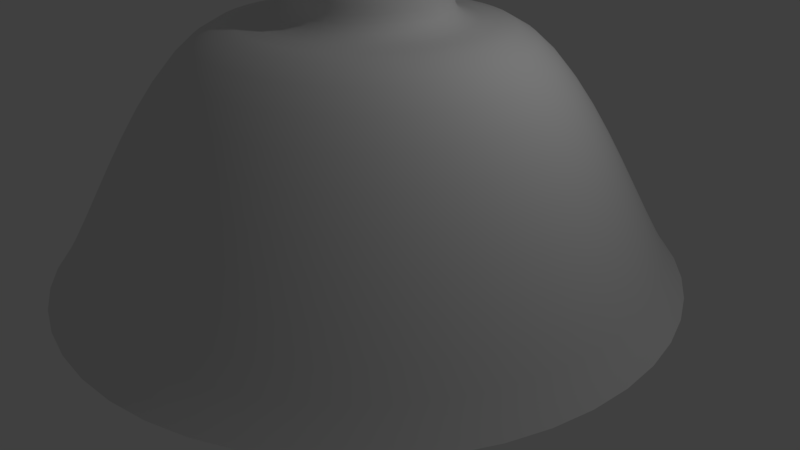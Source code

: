 # Source: 5.103.blend  (saved by Blender 2.79.0; exported with 4.5.12 LTS)
import bpy
from mathutils import Matrix  # noqa: F401  (used for matrix-valued properties, if any)

bpy.ops.wm.read_factory_settings(use_empty=True)
scene = bpy.context.scene
scene.name = 'Scene'

# ---- collections
col_collection_1 = bpy.data.collections.new('Collection 1'); scene.collection.children.link(col_collection_1)

# ---- world
world_world = bpy.data.worlds.new('World'); scene.world = world_world
world_world.color = (0.05088, 0.05088, 0.05088)
world_world.use_sun_shadow = False
world_world.sun_shadow_jitter_overblur = 0.0
world_world.cycles.sampling_method = 'MANUAL'

# ---- cameras
cam_camera = bpy.data.cameras.new('Camera')
cam_camera.clip_end = 100.0
cam_camera.lens = 35.0
cam_camera.sensor_width = 32.0
cam_camera.sensor_height = 18.0
cam_camera.ortho_scale = 7.314
cam_camera.dof.focus_distance = 0.0
cam_camera.dof.aperture_fstop = 128.0

# ---- lights
light_lamp = bpy.data.lights.new('Lamp', 'POINT')
light_lamp.transmission_factor = 0.0
light_lamp.cutoff_distance = 30.0
light_lamp.energy = 100.0
light_lamp.shadow_buffer_clip_start = 1.001
light_lamp.shadow_soft_size = 0.1
light_lamp.shadow_maximum_resolution = 0.006
light_lamp.use_absolute_resolution = True

# ---- curves / text
cu_beziercurve = bpy.data.curves.new('BezierCurve', 'CURVE')
cu_beziercurve.dimensions = '3D'
_sp = cu_beziercurve.splines.new('BEZIER'); _sp.bezier_points.add(2)
_sp.bezier_points.foreach_set('co', [-2.887, 0.0, 0.0, -0.4891, 3.033, -0.3058, 0.476, 3.733, -0.2292])
_sp.bezier_points.foreach_set('handle_left', [-3.387, -0.5, 0.0, -1.489, 3.033, -0.3058, -0.524, 3.733, -0.2292])
_sp.bezier_points.foreach_set('handle_right', [-2.387, 0.5, 0.0, 0.5109, 3.033, -0.3058, 1.476, 3.733, -0.2292])
for _p, _l, _r in zip(_sp.bezier_points, ['ALIGNED', 'ALIGNED', 'ALIGNED'], ['ALIGNED', 'ALIGNED', 'ALIGNED']): _p.handle_left_type = _l; _p.handle_right_type = _r
_sp.order_u = 0
_sp.order_v = 0
cu_beziercurve.use_path = True
cu_beziercurve.use_path_clamp = True
cu_beziercurve.bevel_resolution = 0
cu_beziercurve.fill_mode = 'HALF'
cu_beziercircle = bpy.data.curves.new('BezierCircle', 'CURVE')
cu_beziercircle.dimensions = '3D'
_sp = cu_beziercircle.splines.new('BEZIER'); _sp.bezier_points.add(3)
_sp.bezier_points.foreach_set('co', [-1.0, 0.0, 0.0, 0.0, 1.0, 0.0, 1.0, 0.0, 0.0, 0.0, -1.0, 0.0])
_sp.bezier_points.foreach_set('handle_left', [-1.0, -0.5521, 0.0, -0.5521, 1.0, 0.0, 1.0, 0.5521, 0.0, 0.5521, -1.0, 0.0])
_sp.bezier_points.foreach_set('handle_right', [-1.0, 0.5521, 0.0, 0.5521, 1.0, 0.0, 1.0, -0.5521, 0.0, -0.5521, -1.0, 0.0])
for _p, _l, _r in zip(_sp.bezier_points, ['AUTO', 'AUTO', 'AUTO', 'AUTO'], ['AUTO', 'AUTO', 'AUTO', 'AUTO']): _p.handle_left_type = _l; _p.handle_right_type = _r
_sp.order_u = 0
_sp.order_v = 0
_sp.use_cyclic_u = True
cu_beziercircle.use_path = True
cu_beziercircle.use_path_clamp = True
cu_beziercircle.bevel_mode = 'OBJECT'
cu_beziercircle.bevel_resolution = 0
cu_beziercircle.fill_mode = 'HALF'

# ---- objects
ob_outline = bpy.data.objects.new('Outline', cu_beziercurve)
ob_path = bpy.data.objects.new('Path', cu_beziercircle)
ob_lamp = bpy.data.objects.new('Lamp', light_lamp)
ob_camera = bpy.data.objects.new('Camera', cam_camera)

# ---- transforms, parenting, visibility, modifiers, constraints
ob_outline.location = (-5.062, 0.0, 0.0)
ob_outline.rotation_euler = (1.571, -0.0, 0.0)
ob_outline.lineart.crease_threshold = 0.0
ob_path.location = (0.0, 0.0, 0.0)
ob_path.lineart.crease_threshold = 0.0
ob_lamp.location = (4.076, 1.005, 5.904)
ob_lamp.rotation_euler = (0.6503, 0.05522, 1.866)
ob_lamp.lock_rotations_4d = False
ob_lamp.empty_display_type = 'ARROWS'
ob_lamp.color = (0.0, 0.0, 0.0, 0.0)
ob_lamp.lineart.crease_threshold = 0.0
ob_camera.location = (7.481, -6.508, 5.344)
ob_camera.rotation_euler = (1.109, 0.0, 0.8149)
ob_camera.lock_rotations_4d = False
ob_camera.empty_display_type = 'ARROWS'
ob_camera.color = (0.0, 0.0, 0.0, 0.0)
ob_camera.display_type = 'WIRE'
ob_camera.lineart.crease_threshold = 0.0
cu_beziercircle.bevel_object = ob_outline

# ---- collection membership
col_collection_1.objects.link(ob_outline)
col_collection_1.objects.link(ob_path)
col_collection_1.objects.link(ob_lamp)
col_collection_1.objects.link(ob_camera)

# ---- scene / render settings (as saved in the file)
scene.camera = ob_camera
scene.frame_start = 1; scene.frame_end = 250; scene.frame_set(0)
scene.render.engine = 'BLENDER_EEVEE_NEXT'
scene.render.resolution_percentage = 50
scene.render.dither_intensity = 0.0
scene.cycles.use_denoising = False
scene.cycles.samples = 128
scene.cycles.sampling_pattern = 'TABULATED_SOBOL'
scene.cycles.use_adaptive_sampling = False
scene.cycles.use_light_tree = False
scene.cycles.blur_glossy = 0.0
scene.cycles.sample_clamp_indirect = 0.0
scene.view_settings.view_transform = 'Standard'
bpy.context.view_layer.update()
